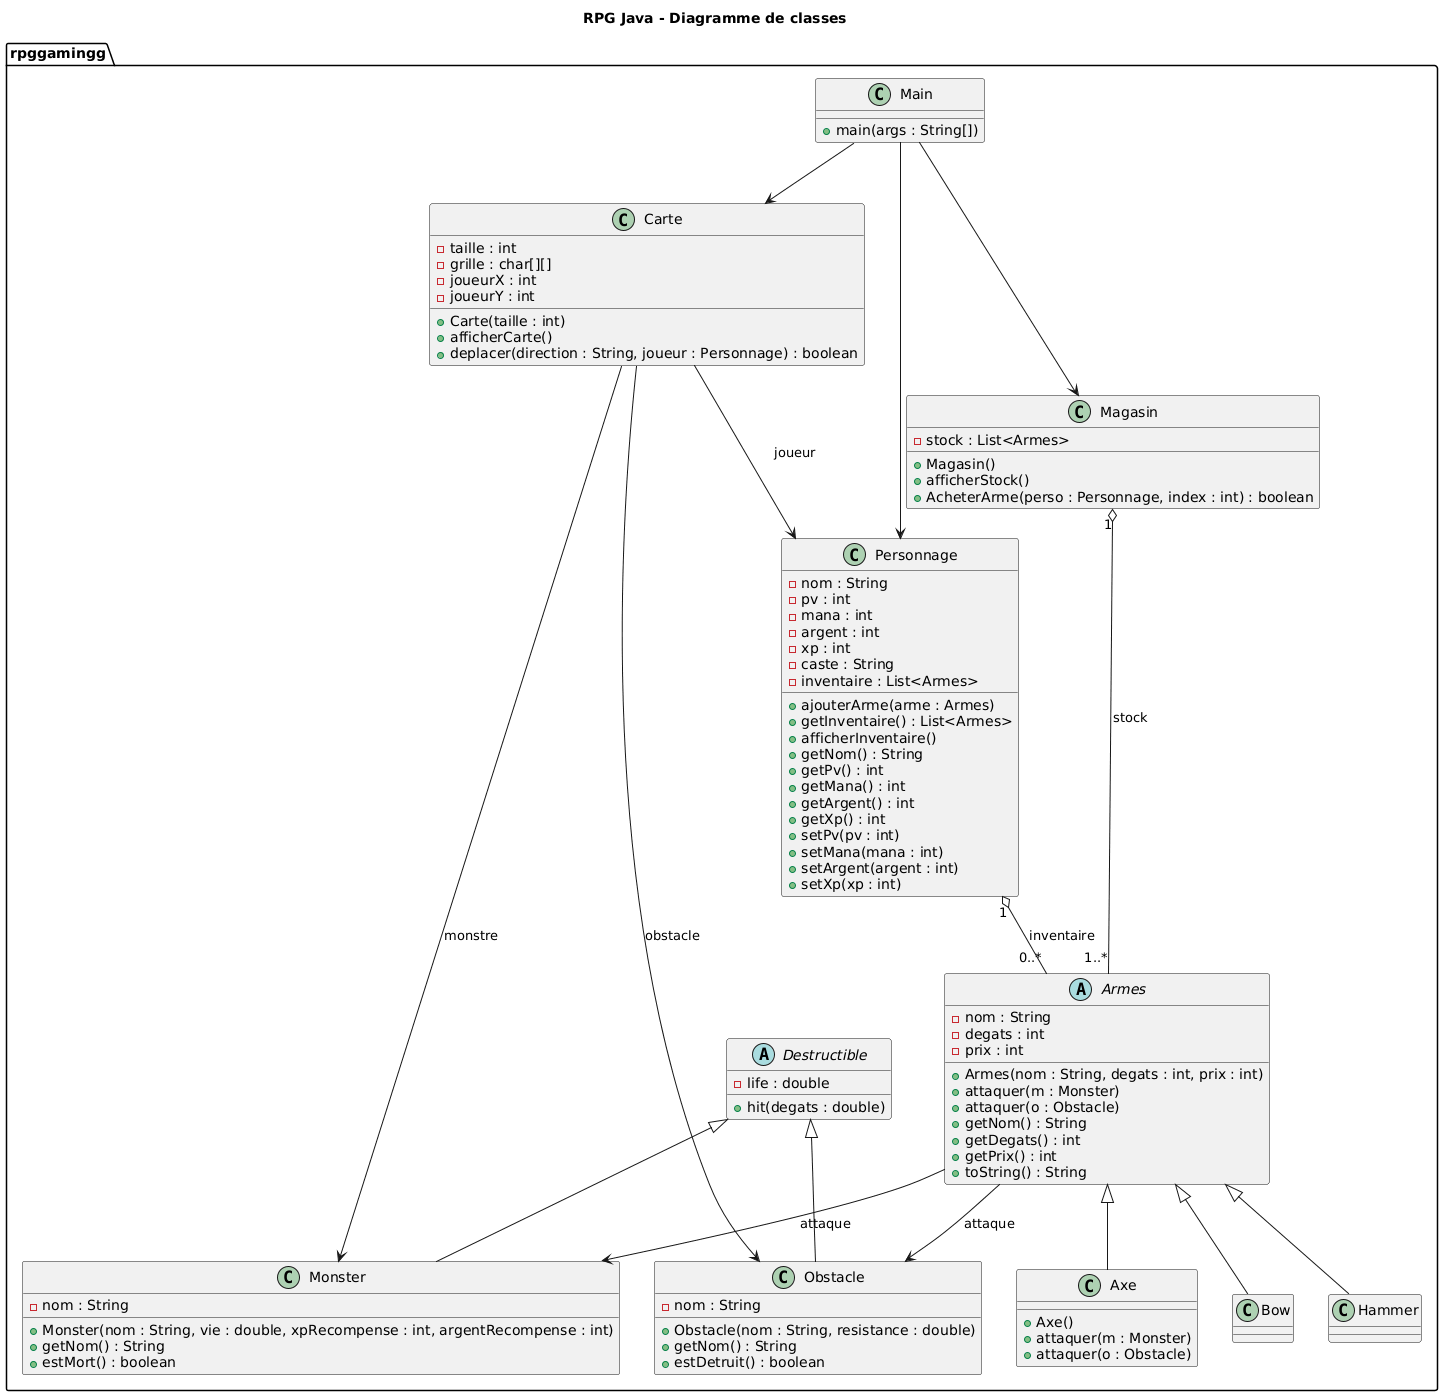

The diagram above was rendered by PlantUML. Its source (embedded in the PNG):
@startuml
title RPG Java - Diagramme de classes

package rpggamingg {

  ' ====== CLASSES ABSTRAITES ======
  abstract class Armes {
    - nom : String
    - degats : int
    - prix : int
    + Armes(nom : String, degats : int, prix : int)
    + attaquer(m : Monster)
    + attaquer(o : Obstacle)
    + getNom() : String
    + getDegats() : int
    + getPrix() : int
    + toString() : String
  }

  abstract class Destructible {
    - life : double
    + hit(degats : double)
  }

  ' ====== CLASSES CONCRÈTES ======
  class Personnage {
    - nom : String
    - pv : int
    - mana : int
    - argent : int
    - xp : int
    - caste : String
    - inventaire : List<Armes>
    + ajouterArme(arme : Armes)
    + getInventaire() : List<Armes>
    + afficherInventaire()
    + getNom() : String
    + getPv() : int
    + getMana() : int
    + getArgent() : int
    + getXp() : int
    + setPv(pv : int)
    + setMana(mana : int)
    + setArgent(argent : int)
    + setXp(xp : int)
  }

  class Magasin {
    - stock : List<Armes>
    + Magasin()
    + afficherStock()
    + AcheterArme(perso : Personnage, index : int) : boolean
  }

  class Carte {
    - taille : int
    - grille : char[][]
    - joueurX : int
    - joueurY : int
    + Carte(taille : int)
    + afficherCarte()
    + deplacer(direction : String, joueur : Personnage) : boolean
  }

  class Monster {
    - nom : String
    + Monster(nom : String, vie : double, xpRecompense : int, argentRecompense : int)
    + getNom() : String
    + estMort() : boolean
  }

  class Obstacle {
    - nom : String
    + Obstacle(nom : String, resistance : double)
    + getNom() : String
    + estDetruit() : boolean
  }

  class Axe {
    + Axe()
    + attaquer(m : Monster)
    + attaquer(o : Obstacle)
  }

  class Bow
  class Hammer

  class Main {
    + main(args : String[])
  }

  ' ====== RELATIONS ======
  Armes <|-- Axe
  Armes <|-- Bow
  Armes <|-- Hammer

  Destructible <|-- Monster
  Destructible <|-- Obstacle

  Personnage "1" o-- "0..*" Armes : inventaire
  Magasin "1" o-- "1..*" Armes : stock
  Carte --> Personnage : joueur
  Carte --> Monster : monstre
  Carte --> Obstacle : obstacle

  Armes --> Monster : attaque
  Armes --> Obstacle : attaque

  Main --> Personnage
  Main --> Magasin
  Main --> Carte
}
@enduml